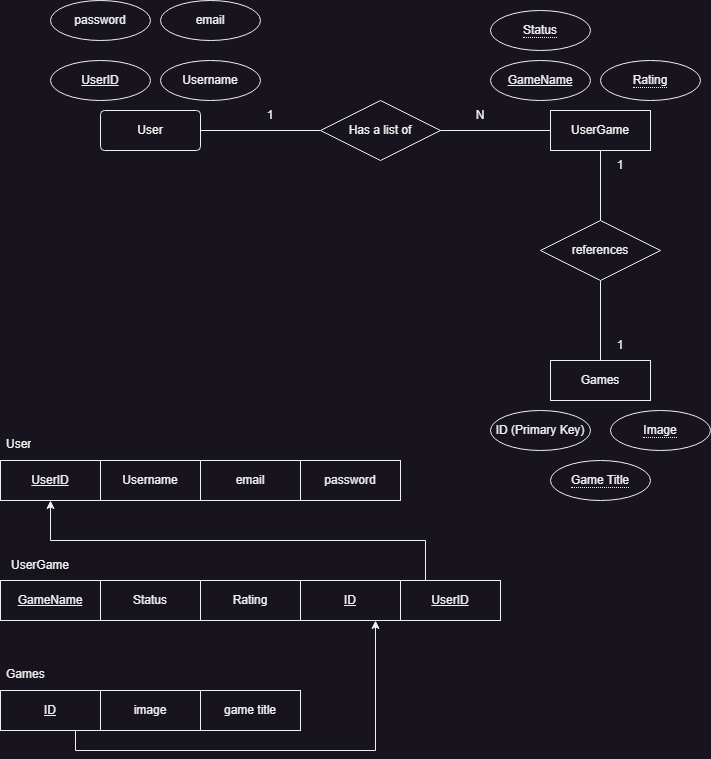

The diagram above was exported from draw.io. Its source (the exported page's mxGraphModel, read from the mxfile embedded in the PNG):
<mxGraphModel dx="3268" dy="977" grid="1" gridSize="10" guides="1" tooltips="1" connect="1" arrows="1" fold="1" page="1" pageScale="1" pageWidth="850" pageHeight="1100" math="0" shadow="0">
  <root>
    <mxCell id="0" />
    <mxCell id="1" parent="0" />
    <mxCell id="Bram3m5VmTkE4_iP2b75-19" value="User" style="rounded=1;arcSize=10;whiteSpace=wrap;html=1;align=center;" vertex="1" parent="1">
      <mxGeometry x="-1600" y="460" width="100" height="40" as="geometry" />
    </mxCell>
    <mxCell id="Bram3m5VmTkE4_iP2b75-20" value="UserID" style="ellipse;whiteSpace=wrap;html=1;align=center;fontStyle=4;" vertex="1" parent="1">
      <mxGeometry x="-1650" y="410" width="100" height="40" as="geometry" />
    </mxCell>
    <mxCell id="Bram3m5VmTkE4_iP2b75-21" value="Username" style="ellipse;whiteSpace=wrap;html=1;align=center;" vertex="1" parent="1">
      <mxGeometry x="-1540" y="410" width="100" height="40" as="geometry" />
    </mxCell>
    <mxCell id="Bram3m5VmTkE4_iP2b75-22" value="UserGame" style="whiteSpace=wrap;html=1;align=center;" vertex="1" parent="1">
      <mxGeometry x="-1150" y="460" width="100" height="40" as="geometry" />
    </mxCell>
    <mxCell id="Bram3m5VmTkE4_iP2b75-23" value="Has a list of" style="shape=rhombus;perimeter=rhombusPerimeter;whiteSpace=wrap;html=1;align=center;" vertex="1" parent="1">
      <mxGeometry x="-1380" y="450" width="120" height="60" as="geometry" />
    </mxCell>
    <mxCell id="Bram3m5VmTkE4_iP2b75-25" value="GameName" style="ellipse;whiteSpace=wrap;html=1;align=center;fontStyle=4;" vertex="1" parent="1">
      <mxGeometry x="-1210" y="410" width="100" height="40" as="geometry" />
    </mxCell>
    <mxCell id="dMYNgZgqYwqsRdV8DPhn-5" value="&lt;span style=&quot;border-bottom: 1px dotted&quot;&gt;Status&lt;/span&gt;" style="ellipse;whiteSpace=wrap;html=1;align=center;" vertex="1" parent="1">
      <mxGeometry x="-1210" y="360" width="100" height="40" as="geometry" />
    </mxCell>
    <mxCell id="dMYNgZgqYwqsRdV8DPhn-6" value="&lt;span style=&quot;border-bottom: 1px dotted&quot;&gt;Rating&lt;/span&gt;" style="ellipse;whiteSpace=wrap;html=1;align=center;" vertex="1" parent="1">
      <mxGeometry x="-1100" y="410" width="100" height="40" as="geometry" />
    </mxCell>
    <mxCell id="dMYNgZgqYwqsRdV8DPhn-8" value="Games" style="whiteSpace=wrap;html=1;align=center;" vertex="1" parent="1">
      <mxGeometry x="-1150" y="710" width="100" height="40" as="geometry" />
    </mxCell>
    <mxCell id="dMYNgZgqYwqsRdV8DPhn-9" value="&lt;span style=&quot;border-bottom: 1px dotted&quot;&gt;Image&lt;br&gt;&lt;/span&gt;" style="ellipse;whiteSpace=wrap;html=1;align=center;" vertex="1" parent="1">
      <mxGeometry x="-1090" y="760" width="100" height="40" as="geometry" />
    </mxCell>
    <mxCell id="dMYNgZgqYwqsRdV8DPhn-11" value="&lt;span style=&quot;border-bottom: 1px dotted&quot;&gt;Game Title&lt;/span&gt;" style="ellipse;whiteSpace=wrap;html=1;align=center;" vertex="1" parent="1">
      <mxGeometry x="-1150" y="810" width="100" height="40" as="geometry" />
    </mxCell>
    <mxCell id="Bram3m5VmTkE4_iP2b75-27" value="references" style="shape=rhombus;perimeter=rhombusPerimeter;whiteSpace=wrap;html=1;align=center;" vertex="1" parent="1">
      <mxGeometry x="-1160" y="570" width="120" height="60" as="geometry" />
    </mxCell>
    <mxCell id="dMYNgZgqYwqsRdV8DPhn-12" value="ID (Primary Key)" style="ellipse;whiteSpace=wrap;html=1;align=center;" vertex="1" parent="1">
      <mxGeometry x="-1210" y="760" width="100" height="40" as="geometry" />
    </mxCell>
    <mxCell id="Bram3m5VmTkE4_iP2b75-29" value="" style="endArrow=none;html=1;rounded=0;exitX=0.5;exitY=1;exitDx=0;exitDy=0;entryX=0.5;entryY=0;entryDx=0;entryDy=0;" edge="1" parent="1" source="Bram3m5VmTkE4_iP2b75-22" target="Bram3m5VmTkE4_iP2b75-27">
      <mxGeometry relative="1" as="geometry">
        <mxPoint x="-1350" y="600" as="sourcePoint" />
        <mxPoint x="-1190" y="600" as="targetPoint" />
      </mxGeometry>
    </mxCell>
    <mxCell id="Bram3m5VmTkE4_iP2b75-32" value="" style="endArrow=none;html=1;rounded=0;exitX=0.5;exitY=1;exitDx=0;exitDy=0;entryX=0.5;entryY=0;entryDx=0;entryDy=0;" edge="1" parent="1" source="Bram3m5VmTkE4_iP2b75-27" target="dMYNgZgqYwqsRdV8DPhn-8">
      <mxGeometry relative="1" as="geometry">
        <mxPoint x="-1350" y="600" as="sourcePoint" />
        <mxPoint x="-1190" y="600" as="targetPoint" />
      </mxGeometry>
    </mxCell>
    <mxCell id="Bram3m5VmTkE4_iP2b75-33" value="" style="endArrow=none;html=1;rounded=0;exitX=1;exitY=0.5;exitDx=0;exitDy=0;entryX=0;entryY=0.5;entryDx=0;entryDy=0;" edge="1" parent="1" source="Bram3m5VmTkE4_iP2b75-19" target="Bram3m5VmTkE4_iP2b75-23">
      <mxGeometry relative="1" as="geometry">
        <mxPoint x="-1350" y="600" as="sourcePoint" />
        <mxPoint x="-1190" y="600" as="targetPoint" />
      </mxGeometry>
    </mxCell>
    <mxCell id="Bram3m5VmTkE4_iP2b75-34" value="" style="endArrow=none;html=1;rounded=0;exitX=1;exitY=0.5;exitDx=0;exitDy=0;entryX=0;entryY=0.5;entryDx=0;entryDy=0;" edge="1" parent="1" source="Bram3m5VmTkE4_iP2b75-23" target="Bram3m5VmTkE4_iP2b75-22">
      <mxGeometry relative="1" as="geometry">
        <mxPoint x="-1350" y="600" as="sourcePoint" />
        <mxPoint x="-1190" y="600" as="targetPoint" />
      </mxGeometry>
    </mxCell>
    <mxCell id="Bram3m5VmTkE4_iP2b75-35" value="password" style="ellipse;whiteSpace=wrap;html=1;align=center;" vertex="1" parent="1">
      <mxGeometry x="-1650" y="350" width="100" height="40" as="geometry" />
    </mxCell>
    <mxCell id="Bram3m5VmTkE4_iP2b75-37" value="email" style="ellipse;whiteSpace=wrap;html=1;align=center;" vertex="1" parent="1">
      <mxGeometry x="-1540" y="350" width="100" height="40" as="geometry" />
    </mxCell>
    <mxCell id="Bram3m5VmTkE4_iP2b75-38" value="1" style="text;html=1;strokeColor=none;fillColor=none;align=center;verticalAlign=middle;whiteSpace=wrap;rounded=0;" vertex="1" parent="1">
      <mxGeometry x="-1460" y="450" width="60" height="30" as="geometry" />
    </mxCell>
    <mxCell id="Bram3m5VmTkE4_iP2b75-39" value="N" style="text;html=1;strokeColor=none;fillColor=none;align=center;verticalAlign=middle;whiteSpace=wrap;rounded=0;" vertex="1" parent="1">
      <mxGeometry x="-1250" y="450" width="60" height="30" as="geometry" />
    </mxCell>
    <mxCell id="Bram3m5VmTkE4_iP2b75-40" value="1" style="text;html=1;strokeColor=none;fillColor=none;align=center;verticalAlign=middle;whiteSpace=wrap;rounded=0;" vertex="1" parent="1">
      <mxGeometry x="-1110" y="500" width="60" height="30" as="geometry" />
    </mxCell>
    <mxCell id="Bram3m5VmTkE4_iP2b75-41" value="1" style="text;html=1;strokeColor=none;fillColor=none;align=center;verticalAlign=middle;whiteSpace=wrap;rounded=0;" vertex="1" parent="1">
      <mxGeometry x="-1110" y="680" width="60" height="30" as="geometry" />
    </mxCell>
    <mxCell id="Bram3m5VmTkE4_iP2b75-44" value="password" style="whiteSpace=wrap;html=1;align=center;" vertex="1" parent="1">
      <mxGeometry x="-1400" y="810" width="100" height="40" as="geometry" />
    </mxCell>
    <mxCell id="Bram3m5VmTkE4_iP2b75-45" value="email" style="whiteSpace=wrap;html=1;align=center;" vertex="1" parent="1">
      <mxGeometry x="-1500" y="810" width="100" height="40" as="geometry" />
    </mxCell>
    <mxCell id="Bram3m5VmTkE4_iP2b75-46" value="Username" style="whiteSpace=wrap;html=1;align=center;" vertex="1" parent="1">
      <mxGeometry x="-1600" y="810" width="100" height="40" as="geometry" />
    </mxCell>
    <mxCell id="Bram3m5VmTkE4_iP2b75-47" value="&lt;u&gt;UserID&lt;/u&gt;" style="whiteSpace=wrap;html=1;align=center;" vertex="1" parent="1">
      <mxGeometry x="-1700" y="810" width="100" height="40" as="geometry" />
    </mxCell>
    <mxCell id="Bram3m5VmTkE4_iP2b75-48" value="UserGame" style="text;html=1;strokeColor=none;fillColor=none;align=center;verticalAlign=middle;whiteSpace=wrap;rounded=0;" vertex="1" parent="1">
      <mxGeometry x="-1700" y="900" width="80" height="30" as="geometry" />
    </mxCell>
    <mxCell id="Bram3m5VmTkE4_iP2b75-49" value="User" style="text;strokeColor=none;fillColor=none;spacingLeft=4;spacingRight=4;overflow=hidden;rotatable=0;points=[[0,0.5],[1,0.5]];portConstraint=eastwest;fontSize=12;whiteSpace=wrap;html=1;" vertex="1" parent="1">
      <mxGeometry x="-1700" y="780" width="60" height="30" as="geometry" />
    </mxCell>
    <mxCell id="Bram3m5VmTkE4_iP2b75-51" value="Rating" style="whiteSpace=wrap;html=1;align=center;" vertex="1" parent="1">
      <mxGeometry x="-1500" y="930" width="100" height="40" as="geometry" />
    </mxCell>
    <mxCell id="Bram3m5VmTkE4_iP2b75-52" value="Status" style="whiteSpace=wrap;html=1;align=center;" vertex="1" parent="1">
      <mxGeometry x="-1600" y="930" width="100" height="40" as="geometry" />
    </mxCell>
    <mxCell id="Bram3m5VmTkE4_iP2b75-53" value="&lt;u&gt;GameName&lt;/u&gt;" style="whiteSpace=wrap;html=1;align=center;" vertex="1" parent="1">
      <mxGeometry x="-1700" y="930" width="100" height="40" as="geometry" />
    </mxCell>
    <mxCell id="Bram3m5VmTkE4_iP2b75-54" value="Games" style="text;strokeColor=none;fillColor=none;spacingLeft=4;spacingRight=4;overflow=hidden;rotatable=0;points=[[0,0.5],[1,0.5]];portConstraint=eastwest;fontSize=12;whiteSpace=wrap;html=1;" vertex="1" parent="1">
      <mxGeometry x="-1700" y="1010" width="70" height="30" as="geometry" />
    </mxCell>
    <mxCell id="Bram3m5VmTkE4_iP2b75-55" value="game title" style="whiteSpace=wrap;html=1;align=center;" vertex="1" parent="1">
      <mxGeometry x="-1500" y="1040" width="100" height="40" as="geometry" />
    </mxCell>
    <mxCell id="Bram3m5VmTkE4_iP2b75-56" value="image" style="whiteSpace=wrap;html=1;align=center;" vertex="1" parent="1">
      <mxGeometry x="-1600" y="1040" width="100" height="40" as="geometry" />
    </mxCell>
    <mxCell id="Bram3m5VmTkE4_iP2b75-60" style="edgeStyle=orthogonalEdgeStyle;rounded=0;orthogonalLoop=1;jettySize=auto;html=1;exitX=0.75;exitY=1;exitDx=0;exitDy=0;entryX=0.75;entryY=1;entryDx=0;entryDy=0;" edge="1" parent="1" source="Bram3m5VmTkE4_iP2b75-57" target="Bram3m5VmTkE4_iP2b75-58">
      <mxGeometry relative="1" as="geometry" />
    </mxCell>
    <mxCell id="Bram3m5VmTkE4_iP2b75-57" value="&lt;u&gt;ID&lt;/u&gt;" style="whiteSpace=wrap;html=1;align=center;" vertex="1" parent="1">
      <mxGeometry x="-1700" y="1040" width="100" height="40" as="geometry" />
    </mxCell>
    <mxCell id="Bram3m5VmTkE4_iP2b75-58" value="&lt;u&gt;ID&lt;/u&gt;" style="whiteSpace=wrap;html=1;align=center;" vertex="1" parent="1">
      <mxGeometry x="-1400" y="930" width="100" height="40" as="geometry" />
    </mxCell>
    <mxCell id="Bram3m5VmTkE4_iP2b75-66" style="edgeStyle=orthogonalEdgeStyle;rounded=0;orthogonalLoop=1;jettySize=auto;html=1;exitX=0.25;exitY=0;exitDx=0;exitDy=0;entryX=0.5;entryY=1;entryDx=0;entryDy=0;" edge="1" parent="1" source="Bram3m5VmTkE4_iP2b75-61" target="Bram3m5VmTkE4_iP2b75-47">
      <mxGeometry relative="1" as="geometry" />
    </mxCell>
    <mxCell id="Bram3m5VmTkE4_iP2b75-61" value="&lt;u&gt;UserID&lt;/u&gt;" style="whiteSpace=wrap;html=1;align=center;" vertex="1" parent="1">
      <mxGeometry x="-1300" y="930" width="100" height="40" as="geometry" />
    </mxCell>
  </root>
</mxGraphModel>